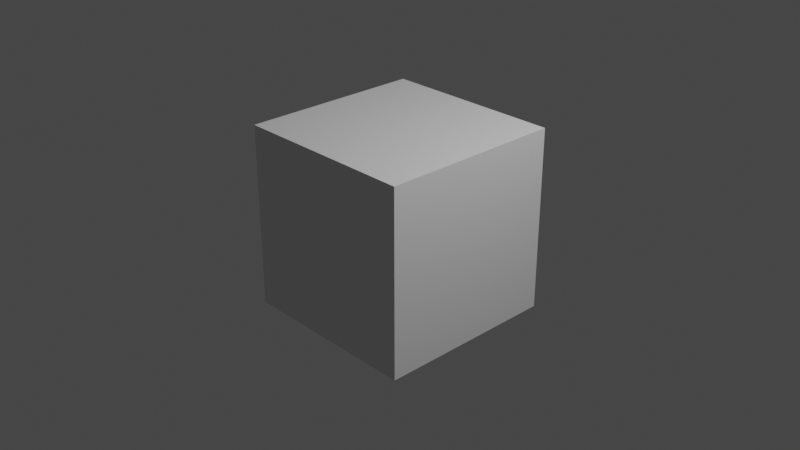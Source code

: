 # Source: lnx.blend  (saved by Blender 3.3.6; exported with 4.5.12 LTS)
import bpy
from mathutils import Matrix  # noqa: F401  (used for matrix-valued properties, if any)

bpy.ops.wm.read_factory_settings(use_empty=True)
scene = bpy.context.scene
scene.name = 'Scene'

# ---- collections
col_collection = bpy.data.collections.new('Collection'); scene.collection.children.link(col_collection)

# ---- materials (node trees are filled in below, after node groups)
mat_material = bpy.data.materials.new('Material')
mat_material.alpha_threshold = 0.0
mat_material.use_transparent_shadow = False
mat_material.roughness = 0.5
mat_material.line_color = (0.0, 0.0, 0.0, 1.0)

# ---- material node trees
mat_material.use_nodes = True; mat_material.node_tree.nodes.clear()
_N = mat_material.node_tree.nodes; _L = mat_material.node_tree.links
n0 = _N.new('ShaderNodeOutputMaterial'); n0.name = 'Material Output'; n0.location = (300, 300)
n1 = _N.new('ShaderNodeBsdfPrincipled'); n1.name = 'Principled BSDF'; n1.location = (10, 300)
n1.distribution = 'GGX'
n1.subsurface_method = 'RANDOM_WALK_SKIN'
n1.inputs[3].default_value = 1.45
n1.inputs[27].default_value = (0.0, 0.0, 0.0, 1.0)
n1.inputs[28].default_value = 1.0
_L.new(n1.outputs[0], n0.inputs[0])
n0.is_active_output = True

# ---- world
world_world = bpy.data.worlds.new('World'); scene.world = world_world
world_world.use_nodes = True; world_world.node_tree.nodes.clear()
_N = world_world.node_tree.nodes; _L = world_world.node_tree.links
n0 = _N.new('ShaderNodeOutputWorld'); n0.name = 'World Output'; n0.location = (300, 300)
n1 = _N.new('ShaderNodeBackground'); n1.name = 'Background'; n1.location = (10, 300)
n1.inputs[0].default_value = (0.05088, 0.05088, 0.05088, 1.0)
_L.new(n1.outputs[0], n0.inputs[0])
n0.is_active_output = True
world_world.color = (0.05088, 0.05088, 0.05088)
world_world.use_sun_shadow = False
world_world.sun_shadow_jitter_overblur = 0.0

# ---- cameras
cam_camera = bpy.data.cameras.new('Camera')
cam_camera.clip_end = 100.0
cam_camera.ortho_scale = 7.314

# ---- lights
light_light = bpy.data.lights.new('Light', 'POINT')
light_light.transmission_factor = 0.0
light_light.energy = 1000.0
light_light.shadow_soft_size = 0.1
light_light.shadow_maximum_resolution = 0.006
light_light.use_absolute_resolution = True

# ---- meshes
me_cube = bpy.data.meshes.new('Cube')
me_cube.from_pydata([(1.0, 1.0, 1.0), (1.0, 1.0, -1.0), (1.0, -1.0, 1.0), (1.0, -1.0, -1.0), (-1.0, 1.0, 1.0), (-1.0, 1.0, -1.0), (-1.0, -1.0, 1.0), (-1.0, -1.0, -1.0)], [], [(0, 4, 6, 2), (3, 2, 6, 7), (7, 6, 4, 5), (5, 1, 3, 7), (1, 0, 2, 3), (5, 4, 0, 1)])
_uv = me_cube.uv_layers.new(name='UVMap')
_uv.uv.foreach_set('vector', [0.625, 0.5, 0.875, 0.5, 0.875, 0.75, 0.625, 0.75, 0.375, 0.75, 0.625, 0.75, 0.625, 1.0, 0.375, 1.0, 0.375, 0.0, 0.625, 0.0, 0.625, 0.25, 0.375, 0.25, 0.125, 0.5, 0.375, 0.5, 0.375, 0.75, 0.125, 0.75, 0.375, 0.5, 0.625, 0.5, 0.625, 0.75, 0.375, 0.75, 0.375, 0.25, 0.625, 0.25, 0.625, 0.5, 0.375, 0.5])
me_cube.materials.append(mat_material)
me_cube.use_mirror_vertex_groups = False
me_cube.update()

# ---- objects
ob_cube = bpy.data.objects.new('Cube', me_cube)
ob_light = bpy.data.objects.new('Light', light_light)
ob_camera = bpy.data.objects.new('Camera', cam_camera)

# ---- transforms, parenting, visibility, modifiers, constraints
ob_cube.location = (0.0, 0.0, 0.0)
ob_cube.lock_rotations_4d = False
ob_cube.empty_display_type = 'ARROWS'
ob_cube.lineart.crease_threshold = 0.0
ob_light.location = (4.076, 1.005, 5.904)
ob_light.rotation_euler = (0.6503, 0.05522, 1.866)
ob_light.lock_rotations_4d = False
ob_light.empty_display_type = 'ARROWS'
ob_light.color = (0.0, 0.0, 0.0, 0.0)
ob_light.lineart.crease_threshold = 0.0
ob_camera.location = (7.359, -6.926, 4.958)
ob_camera.rotation_euler = (1.109, 0.0, 0.8149)
ob_camera.lock_rotations_4d = False
ob_camera.empty_display_type = 'ARROWS'
ob_camera.color = (0.0, 0.0, 0.0, 0.0)
ob_camera.display_type = 'WIRE'
ob_camera.lineart.crease_threshold = 0.0

# ---- collection membership
col_collection.objects.link(ob_cube)
col_collection.objects.link(ob_light)
col_collection.objects.link(ob_camera)

# ---- scene / render settings (as saved in the file)
scene.camera = ob_camera
scene.frame_start = 1; scene.frame_end = 250; scene.frame_set(3)
scene.render.engine = 'BLENDER_EEVEE_NEXT'
scene.cycles.sampling_pattern = 'TABULATED_SOBOL'
scene.cycles.use_light_tree = False
scene.view_settings.view_transform = 'Filmic'
bpy.context.view_layer.update()
